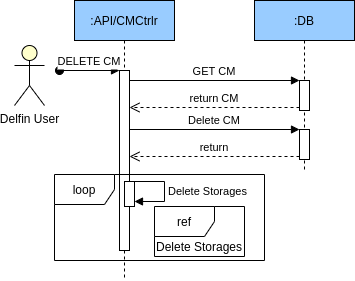

The diagram above was exported from draw.io. Its source (the exported page's mxGraphModel, read from the mxfile embedded in the PNG):
<mxGraphModel dx="1422" dy="801" grid="1" gridSize="10" guides="1" tooltips="1" connect="1" arrows="1" fold="1" page="1" pageScale="1" pageWidth="850" pageHeight="1100" math="0" shadow="0">
  <root>
    <mxCell id="0" />
    <mxCell id="1" parent="0" />
    <mxCell id="3nuBFxr9cyL0pnOWT2aG-1" value=":API/CMCtrlr" style="shape=umlLifeline;perimeter=lifelinePerimeter;container=1;collapsible=0;recursiveResize=0;rounded=0;shadow=0;strokeWidth=1;fillColor=#99CCFF;" parent="1" vertex="1">
      <mxGeometry x="120" y="80" width="100" height="280" as="geometry" />
    </mxCell>
    <mxCell id="3nuBFxr9cyL0pnOWT2aG-2" value="" style="points=[];perimeter=orthogonalPerimeter;rounded=0;shadow=0;strokeWidth=1;" parent="3nuBFxr9cyL0pnOWT2aG-1" vertex="1">
      <mxGeometry x="45" y="70" width="10" height="180" as="geometry" />
    </mxCell>
    <mxCell id="3nuBFxr9cyL0pnOWT2aG-3" value="DELETE CM" style="verticalAlign=bottom;startArrow=oval;endArrow=block;startSize=8;shadow=0;strokeWidth=1;" parent="3nuBFxr9cyL0pnOWT2aG-1" target="3nuBFxr9cyL0pnOWT2aG-2" edge="1">
      <mxGeometry relative="1" as="geometry">
        <mxPoint x="-15" y="70" as="sourcePoint" />
      </mxGeometry>
    </mxCell>
    <mxCell id="3nuBFxr9cyL0pnOWT2aG-5" value=":DB" style="shape=umlLifeline;perimeter=lifelinePerimeter;container=1;collapsible=0;recursiveResize=0;rounded=0;shadow=0;strokeWidth=1;fillColor=#99CCFF;" parent="1" vertex="1">
      <mxGeometry x="300" y="80" width="100" height="170" as="geometry" />
    </mxCell>
    <mxCell id="3nuBFxr9cyL0pnOWT2aG-6" value="" style="points=[];perimeter=orthogonalPerimeter;rounded=0;shadow=0;strokeWidth=1;" parent="3nuBFxr9cyL0pnOWT2aG-5" vertex="1">
      <mxGeometry x="45" y="80" width="10" height="30" as="geometry" />
    </mxCell>
    <mxCell id="3nuBFxr9cyL0pnOWT2aG-7" value="return CM" style="verticalAlign=bottom;endArrow=open;dashed=1;endSize=8;exitX=0;exitY=0.95;shadow=0;strokeWidth=1;" parent="1" edge="1">
      <mxGeometry relative="1" as="geometry">
        <mxPoint x="175" y="186.9999999999999" as="targetPoint" />
        <mxPoint x="345.0000000000001" y="186.9999999999999" as="sourcePoint" />
      </mxGeometry>
    </mxCell>
    <mxCell id="3nuBFxr9cyL0pnOWT2aG-8" value="GET CM" style="verticalAlign=bottom;endArrow=block;entryX=0;entryY=0;shadow=0;strokeWidth=1;" parent="1" source="3nuBFxr9cyL0pnOWT2aG-2" target="3nuBFxr9cyL0pnOWT2aG-6" edge="1">
      <mxGeometry relative="1" as="geometry">
        <mxPoint x="275" y="160" as="sourcePoint" />
      </mxGeometry>
    </mxCell>
    <mxCell id="N24yn8wN3K2B4Uh1SnHF-10" value="" style="html=1;points=[];perimeter=orthogonalPerimeter;" parent="1" vertex="1">
      <mxGeometry x="170" y="261" width="10" height="25" as="geometry" />
    </mxCell>
    <mxCell id="N24yn8wN3K2B4Uh1SnHF-11" value="Delete Storages" style="edgeStyle=orthogonalEdgeStyle;html=1;align=left;spacingLeft=2;endArrow=block;rounded=0;" parent="1" edge="1">
      <mxGeometry relative="1" as="geometry">
        <mxPoint x="180" y="261" as="sourcePoint" />
        <Array as="points">
          <mxPoint x="210" y="261" />
          <mxPoint x="210" y="281" />
        </Array>
        <mxPoint x="180" y="281" as="targetPoint" />
      </mxGeometry>
    </mxCell>
    <mxCell id="N24yn8wN3K2B4Uh1SnHF-29" value="loop" style="shape=umlFrame;whiteSpace=wrap;html=1;" parent="1" vertex="1">
      <mxGeometry x="100" y="254" width="210" height="86" as="geometry" />
    </mxCell>
    <mxCell id="N24yn8wN3K2B4Uh1SnHF-30" value="Delfin User" style="shape=umlActor;verticalLabelPosition=bottom;verticalAlign=top;html=1;fillColor=#FFFFCC;" parent="1" vertex="1">
      <mxGeometry x="60" y="125" width="30" height="60" as="geometry" />
    </mxCell>
    <mxCell id="N24yn8wN3K2B4Uh1SnHF-48" value="" style="points=[];perimeter=orthogonalPerimeter;rounded=0;shadow=0;strokeWidth=1;" parent="1" vertex="1">
      <mxGeometry x="345" y="209" width="10" height="30" as="geometry" />
    </mxCell>
    <mxCell id="N24yn8wN3K2B4Uh1SnHF-49" value="return" style="verticalAlign=bottom;endArrow=open;dashed=1;endSize=8;exitX=0;exitY=0.95;shadow=0;strokeWidth=1;" parent="1" edge="1">
      <mxGeometry relative="1" as="geometry">
        <mxPoint x="175" y="235.9999999999999" as="targetPoint" />
        <mxPoint x="345.0000000000001" y="235.9999999999999" as="sourcePoint" />
      </mxGeometry>
    </mxCell>
    <mxCell id="N24yn8wN3K2B4Uh1SnHF-50" value="Delete CM" style="verticalAlign=bottom;endArrow=block;entryX=0;entryY=0;shadow=0;strokeWidth=1;" parent="1" target="N24yn8wN3K2B4Uh1SnHF-48" edge="1">
      <mxGeometry relative="1" as="geometry">
        <mxPoint x="175" y="209" as="sourcePoint" />
      </mxGeometry>
    </mxCell>
    <mxCell id="d4yjVDpaExxazJs41Bte-1" value="ref" style="shape=umlFrame;whiteSpace=wrap;html=1;" vertex="1" parent="1">
      <mxGeometry x="200" y="286" width="90" height="50" as="geometry" />
    </mxCell>
    <mxCell id="d4yjVDpaExxazJs41Bte-2" value="Delete Storages" style="text;html=1;strokeColor=none;fillColor=none;align=center;verticalAlign=middle;whiteSpace=wrap;rounded=0;" vertex="1" parent="1">
      <mxGeometry x="190" y="316" width="110" height="20" as="geometry" />
    </mxCell>
  </root>
</mxGraphModel>